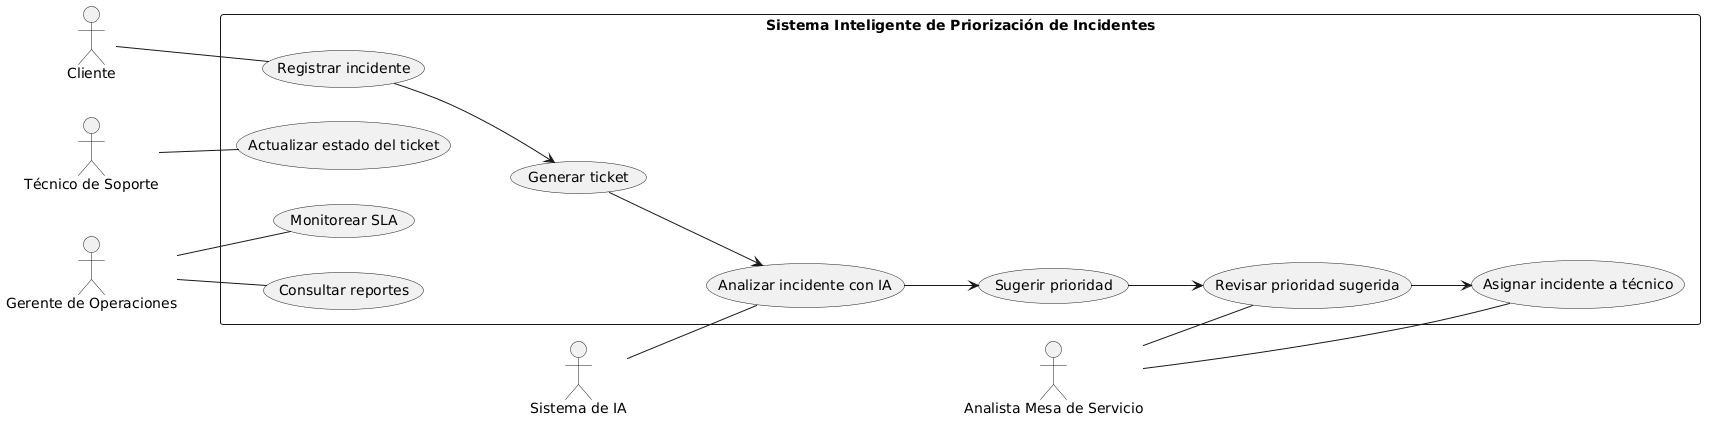

The diagram above was rendered by PlantUML. Its source (embedded in the PNG):
@startuml
left to right direction

actor Cliente
actor "Analista Mesa de Servicio" as Analista
actor "Técnico de Soporte" as Tecnico
actor "Gerente de Operaciones" as Gerente
actor "Sistema de IA" as IA

rectangle "Sistema Inteligente de Priorización de Incidentes" {

  Cliente -- (Registrar incidente)
  (Registrar incidente) --> (Generar ticket)

  (Generar ticket) --> (Analizar incidente con IA)

  IA -- (Analizar incidente con IA)
  (Analizar incidente con IA) --> (Sugerir prioridad)

  Analista -- (Revisar prioridad sugerida)
  (Sugerir prioridad) --> (Revisar prioridad sugerida)

  Analista -- (Asignar incidente a técnico)
  (Revisar prioridad sugerida) --> (Asignar incidente a técnico)

  Tecnico -- (Actualizar estado del ticket)

  Gerente -- (Consultar reportes)
  Gerente -- (Monitorear SLA)
}
@enduml